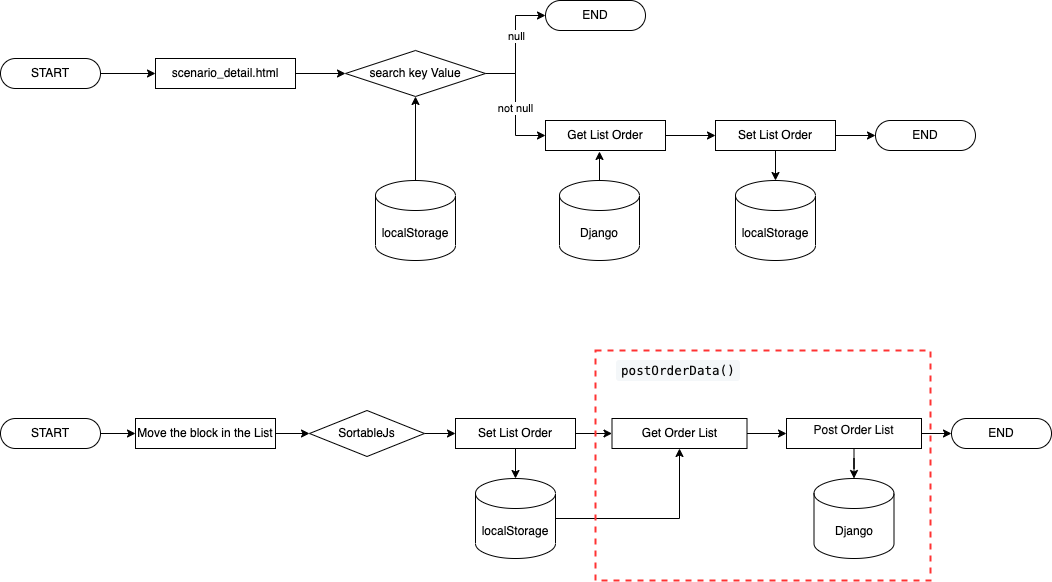

The diagram above was exported from draw.io. Its source (the exported page's mxGraphModel, read from the mxfile embedded in the PNG):
<mxGraphModel dx="1106" dy="997" grid="1" gridSize="10" guides="1" tooltips="1" connect="1" arrows="1" fold="1" page="1" pageScale="1" pageWidth="1169" pageHeight="827" math="0" shadow="0">
  <root>
    <mxCell id="0" />
    <mxCell id="1" parent="0" />
    <mxCell id="ePY55e5lzB547TdTDnWt-1" value="&lt;font style=&quot;font-size: 12px&quot;&gt;scenario_detail.html&lt;/font&gt;" style="rounded=0;whiteSpace=wrap;html=1;fontSize=10;fillColor=#FFFFFF;" parent="1" vertex="1">
      <mxGeometry x="175" y="78" width="140" height="30" as="geometry" />
    </mxCell>
    <mxCell id="ePY55e5lzB547TdTDnWt-8" style="edgeStyle=orthogonalEdgeStyle;rounded=0;orthogonalLoop=1;jettySize=auto;html=1;entryX=0;entryY=0.5;entryDx=0;entryDy=0;exitX=1;exitY=0.5;exitDx=0;exitDy=0;" parent="1" source="ePY55e5lzB547TdTDnWt-1" target="ePY55e5lzB547TdTDnWt-3" edge="1">
      <mxGeometry relative="1" as="geometry">
        <mxPoint x="315" y="93" as="sourcePoint" />
      </mxGeometry>
    </mxCell>
    <mxCell id="ePY55e5lzB547TdTDnWt-11" style="edgeStyle=orthogonalEdgeStyle;rounded=0;orthogonalLoop=1;jettySize=auto;html=1;entryX=0;entryY=0.5;entryDx=0;entryDy=0;" parent="1" source="ePY55e5lzB547TdTDnWt-3" target="ePY55e5lzB547TdTDnWt-10" edge="1">
      <mxGeometry relative="1" as="geometry" />
    </mxCell>
    <mxCell id="ePY55e5lzB547TdTDnWt-17" value="null" style="edgeLabel;html=1;align=center;verticalAlign=middle;resizable=0;points=[];" parent="ePY55e5lzB547TdTDnWt-11" vertex="1" connectable="0">
      <mxGeometry x="0.1525" relative="1" as="geometry">
        <mxPoint as="offset" />
      </mxGeometry>
    </mxCell>
    <mxCell id="ePY55e5lzB547TdTDnWt-13" style="edgeStyle=orthogonalEdgeStyle;rounded=0;orthogonalLoop=1;jettySize=auto;html=1;entryX=0;entryY=0.5;entryDx=0;entryDy=0;" parent="1" source="ePY55e5lzB547TdTDnWt-3" target="ePY55e5lzB547TdTDnWt-12" edge="1">
      <mxGeometry relative="1" as="geometry" />
    </mxCell>
    <mxCell id="ePY55e5lzB547TdTDnWt-18" value="not null" style="edgeLabel;html=1;align=center;verticalAlign=middle;resizable=0;points=[];" parent="ePY55e5lzB547TdTDnWt-13" vertex="1" connectable="0">
      <mxGeometry x="0.0492" y="-1" relative="1" as="geometry">
        <mxPoint as="offset" />
      </mxGeometry>
    </mxCell>
    <mxCell id="ePY55e5lzB547TdTDnWt-3" value="&lt;font style=&quot;font-size: 12px&quot;&gt;search key Value&lt;/font&gt;" style="rhombus;whiteSpace=wrap;html=1;fontSize=12;" parent="1" vertex="1">
      <mxGeometry x="365" y="70" width="140" height="46" as="geometry" />
    </mxCell>
    <mxCell id="ePY55e5lzB547TdTDnWt-5" style="edgeStyle=orthogonalEdgeStyle;rounded=0;orthogonalLoop=1;jettySize=auto;html=1;entryX=0.5;entryY=1;entryDx=0;entryDy=0;" parent="1" source="ePY55e5lzB547TdTDnWt-4" target="ePY55e5lzB547TdTDnWt-3" edge="1">
      <mxGeometry relative="1" as="geometry" />
    </mxCell>
    <mxCell id="ePY55e5lzB547TdTDnWt-4" value="localStorage" style="shape=cylinder3;whiteSpace=wrap;html=1;boundedLbl=1;backgroundOutline=1;size=15;" parent="1" vertex="1">
      <mxGeometry x="395" y="200" width="80" height="80" as="geometry" />
    </mxCell>
    <mxCell id="ePY55e5lzB547TdTDnWt-10" value="END" style="rounded=1;whiteSpace=wrap;html=1;arcSize=50;" parent="1" vertex="1">
      <mxGeometry x="565" y="20" width="100" height="30" as="geometry" />
    </mxCell>
    <mxCell id="ePY55e5lzB547TdTDnWt-20" value="" style="edgeStyle=orthogonalEdgeStyle;rounded=0;orthogonalLoop=1;jettySize=auto;html=1;" parent="1" source="ePY55e5lzB547TdTDnWt-12" target="ePY55e5lzB547TdTDnWt-19" edge="1">
      <mxGeometry relative="1" as="geometry" />
    </mxCell>
    <mxCell id="ePY55e5lzB547TdTDnWt-12" value="&lt;span style=&quot;font-size: 12px&quot;&gt;Get List Order&lt;/span&gt;" style="rounded=0;whiteSpace=wrap;html=1;fontSize=10;fillColor=#FFFFFF;" parent="1" vertex="1">
      <mxGeometry x="565" y="140" width="120" height="30" as="geometry" />
    </mxCell>
    <mxCell id="ePY55e5lzB547TdTDnWt-15" style="edgeStyle=orthogonalEdgeStyle;rounded=0;orthogonalLoop=1;jettySize=auto;html=1;entryX=0.45;entryY=1.033;entryDx=0;entryDy=0;entryPerimeter=0;" parent="1" source="ePY55e5lzB547TdTDnWt-14" target="ePY55e5lzB547TdTDnWt-12" edge="1">
      <mxGeometry relative="1" as="geometry" />
    </mxCell>
    <mxCell id="ePY55e5lzB547TdTDnWt-14" value="Django" style="shape=cylinder3;whiteSpace=wrap;html=1;boundedLbl=1;backgroundOutline=1;size=15;" parent="1" vertex="1">
      <mxGeometry x="579" y="200" width="80" height="80" as="geometry" />
    </mxCell>
    <mxCell id="ePY55e5lzB547TdTDnWt-22" style="edgeStyle=orthogonalEdgeStyle;rounded=0;orthogonalLoop=1;jettySize=auto;html=1;entryX=0.5;entryY=0;entryDx=0;entryDy=0;entryPerimeter=0;" parent="1" source="ePY55e5lzB547TdTDnWt-19" target="ePY55e5lzB547TdTDnWt-21" edge="1">
      <mxGeometry relative="1" as="geometry" />
    </mxCell>
    <mxCell id="ePY55e5lzB547TdTDnWt-24" value="" style="edgeStyle=orthogonalEdgeStyle;rounded=0;orthogonalLoop=1;jettySize=auto;html=1;" parent="1" source="ePY55e5lzB547TdTDnWt-19" target="ePY55e5lzB547TdTDnWt-23" edge="1">
      <mxGeometry relative="1" as="geometry" />
    </mxCell>
    <mxCell id="ePY55e5lzB547TdTDnWt-19" value="&lt;span style=&quot;font-size: 12px&quot;&gt;Set List Order&lt;/span&gt;" style="rounded=0;whiteSpace=wrap;html=1;fontSize=10;fillColor=#FFFFFF;" parent="1" vertex="1">
      <mxGeometry x="735" y="140" width="120" height="30" as="geometry" />
    </mxCell>
    <mxCell id="ePY55e5lzB547TdTDnWt-21" value="localStorage" style="shape=cylinder3;whiteSpace=wrap;html=1;boundedLbl=1;backgroundOutline=1;size=15;" parent="1" vertex="1">
      <mxGeometry x="755" y="200" width="80" height="80" as="geometry" />
    </mxCell>
    <mxCell id="ePY55e5lzB547TdTDnWt-23" value="END" style="rounded=1;whiteSpace=wrap;html=1;arcSize=50;" parent="1" vertex="1">
      <mxGeometry x="895" y="140" width="100" height="30" as="geometry" />
    </mxCell>
    <mxCell id="ePY55e5lzB547TdTDnWt-26" value="" style="edgeStyle=orthogonalEdgeStyle;rounded=0;orthogonalLoop=1;jettySize=auto;html=1;" parent="1" source="ePY55e5lzB547TdTDnWt-25" target="ePY55e5lzB547TdTDnWt-1" edge="1">
      <mxGeometry relative="1" as="geometry" />
    </mxCell>
    <mxCell id="ePY55e5lzB547TdTDnWt-25" value="START" style="rounded=1;whiteSpace=wrap;html=1;arcSize=50;" parent="1" vertex="1">
      <mxGeometry x="20" y="78" width="100" height="30" as="geometry" />
    </mxCell>
    <mxCell id="ePY55e5lzB547TdTDnWt-29" value="" style="edgeStyle=orthogonalEdgeStyle;rounded=0;orthogonalLoop=1;jettySize=auto;html=1;" parent="1" source="ePY55e5lzB547TdTDnWt-27" target="ePY55e5lzB547TdTDnWt-28" edge="1">
      <mxGeometry relative="1" as="geometry" />
    </mxCell>
    <mxCell id="ePY55e5lzB547TdTDnWt-27" value="START" style="rounded=1;whiteSpace=wrap;html=1;arcSize=50;" parent="1" vertex="1">
      <mxGeometry x="20" y="438" width="100" height="30" as="geometry" />
    </mxCell>
    <mxCell id="ePY55e5lzB547TdTDnWt-31" value="" style="edgeStyle=orthogonalEdgeStyle;rounded=0;orthogonalLoop=1;jettySize=auto;html=1;" parent="1" source="ePY55e5lzB547TdTDnWt-28" target="ePY55e5lzB547TdTDnWt-30" edge="1">
      <mxGeometry relative="1" as="geometry" />
    </mxCell>
    <mxCell id="ePY55e5lzB547TdTDnWt-28" value="&lt;span style=&quot;font-size: 12px&quot;&gt;Move the block in the List&lt;/span&gt;" style="rounded=0;whiteSpace=wrap;html=1;fontSize=10;fillColor=#FFFFFF;" parent="1" vertex="1">
      <mxGeometry x="155" y="438" width="140" height="30" as="geometry" />
    </mxCell>
    <mxCell id="ePY55e5lzB547TdTDnWt-37" value="" style="edgeStyle=orthogonalEdgeStyle;rounded=0;orthogonalLoop=1;jettySize=auto;html=1;" parent="1" source="ePY55e5lzB547TdTDnWt-30" target="ePY55e5lzB547TdTDnWt-35" edge="1">
      <mxGeometry relative="1" as="geometry" />
    </mxCell>
    <mxCell id="ePY55e5lzB547TdTDnWt-30" value="&lt;font style=&quot;font-size: 12px&quot;&gt;SortableJs&lt;/font&gt;" style="rhombus;whiteSpace=wrap;html=1;fontSize=12;" parent="1" vertex="1">
      <mxGeometry x="329" y="430" width="115" height="46" as="geometry" />
    </mxCell>
    <mxCell id="ePY55e5lzB547TdTDnWt-34" style="edgeStyle=orthogonalEdgeStyle;rounded=0;orthogonalLoop=1;jettySize=auto;html=1;entryX=0.5;entryY=0;entryDx=0;entryDy=0;entryPerimeter=0;" parent="1" source="ePY55e5lzB547TdTDnWt-35" target="ePY55e5lzB547TdTDnWt-36" edge="1">
      <mxGeometry relative="1" as="geometry" />
    </mxCell>
    <mxCell id="ePY55e5lzB547TdTDnWt-39" value="" style="edgeStyle=orthogonalEdgeStyle;rounded=0;orthogonalLoop=1;jettySize=auto;html=1;" parent="1" source="ePY55e5lzB547TdTDnWt-35" target="ePY55e5lzB547TdTDnWt-38" edge="1">
      <mxGeometry relative="1" as="geometry" />
    </mxCell>
    <mxCell id="ePY55e5lzB547TdTDnWt-35" value="&lt;span style=&quot;font-size: 12px&quot;&gt;Set List Order&lt;/span&gt;" style="rounded=0;whiteSpace=wrap;html=1;fontSize=10;fillColor=#FFFFFF;" parent="1" vertex="1">
      <mxGeometry x="475" y="438" width="120" height="30" as="geometry" />
    </mxCell>
    <mxCell id="ePY55e5lzB547TdTDnWt-43" style="edgeStyle=orthogonalEdgeStyle;rounded=0;orthogonalLoop=1;jettySize=auto;html=1;" parent="1" source="ePY55e5lzB547TdTDnWt-36" target="ePY55e5lzB547TdTDnWt-38" edge="1">
      <mxGeometry relative="1" as="geometry" />
    </mxCell>
    <mxCell id="ePY55e5lzB547TdTDnWt-36" value="localStorage" style="shape=cylinder3;whiteSpace=wrap;html=1;boundedLbl=1;backgroundOutline=1;size=15;" parent="1" vertex="1">
      <mxGeometry x="495" y="498" width="80" height="80" as="geometry" />
    </mxCell>
    <mxCell id="ePY55e5lzB547TdTDnWt-47" value="" style="edgeStyle=orthogonalEdgeStyle;rounded=0;orthogonalLoop=1;jettySize=auto;html=1;" parent="1" source="ePY55e5lzB547TdTDnWt-38" target="ePY55e5lzB547TdTDnWt-46" edge="1">
      <mxGeometry relative="1" as="geometry" />
    </mxCell>
    <mxCell id="ePY55e5lzB547TdTDnWt-38" value="&lt;font style=&quot;font-size: 12px&quot;&gt;Get Order List&lt;/font&gt;" style="rounded=0;whiteSpace=wrap;html=1;fontSize=10;fillColor=#FFFFFF;" parent="1" vertex="1">
      <mxGeometry x="631.5" y="438" width="135" height="30" as="geometry" />
    </mxCell>
    <mxCell id="ePY55e5lzB547TdTDnWt-42" value="&lt;meta charset=&quot;utf-8&quot;&gt;&lt;h4 style=&quot;font-style: normal; letter-spacing: normal; text-align: center; text-indent: 0px; text-transform: none; word-spacing: 0px; box-sizing: border-box; position: relative; margin-top: 1em; margin-bottom: 16px; line-height: 1.4; font-size: 14px; color: rgb(8, 8, 8); font-family: helvetica, arial, freesans, sans-serif; background-color: rgb(255, 255, 255);&quot;&gt;&lt;code style=&quot;box-sizing: border-box ; font-weight: normal ; font-stretch: normal ; font-size: 0.9em ; line-height: normal ; font-family: &amp;quot;jetbrains mono&amp;quot; , &amp;quot;consolas&amp;quot; , &amp;quot;liberation mono&amp;quot; , &amp;quot;menlo&amp;quot; , &amp;quot;courier&amp;quot; , monospace ; padding: 0.2em 0.4em ; margin: 2px ; border-radius: 3px ; background-color: rgba(212 , 222 , 231 , 0.247)&quot;&gt;postOrderData()&lt;/code&gt;&lt;/h4&gt;" style="text;whiteSpace=wrap;html=1;" parent="1" vertex="1">
      <mxGeometry x="631.5" y="360" width="150" height="66" as="geometry" />
    </mxCell>
    <mxCell id="ePY55e5lzB547TdTDnWt-44" value="" style="edgeStyle=orthogonalEdgeStyle;rounded=0;orthogonalLoop=1;jettySize=auto;html=1;" parent="1" target="ePY55e5lzB547TdTDnWt-45" edge="1">
      <mxGeometry relative="1" as="geometry">
        <mxPoint x="873.5" y="468" as="sourcePoint" />
      </mxGeometry>
    </mxCell>
    <mxCell id="ePY55e5lzB547TdTDnWt-45" value="Django" style="shape=cylinder3;whiteSpace=wrap;html=1;boundedLbl=1;backgroundOutline=1;size=15;" parent="1" vertex="1">
      <mxGeometry x="833.5" y="498" width="80" height="80" as="geometry" />
    </mxCell>
    <mxCell id="ePY55e5lzB547TdTDnWt-49" value="" style="edgeStyle=orthogonalEdgeStyle;rounded=0;orthogonalLoop=1;jettySize=auto;html=1;fontFamily=Helvetica;fontSize=12;" parent="1" source="ePY55e5lzB547TdTDnWt-46" target="ePY55e5lzB547TdTDnWt-48" edge="1">
      <mxGeometry relative="1" as="geometry" />
    </mxCell>
    <mxCell id="ePY55e5lzB547TdTDnWt-46" value="&lt;h4 style=&quot;box-sizing: border-box ; position: relative ; margin-top: 1em ; margin-bottom: 16px ; line-height: 1.4 ; color: rgb(8 , 8 , 8) ; background-color: rgb(255 , 255 , 255)&quot;&gt;&lt;font style=&quot;font-size: 12px ; font-weight: normal&quot;&gt;Post Order List&lt;/font&gt;&lt;/h4&gt;" style="rounded=0;whiteSpace=wrap;html=1;fontSize=10;fillColor=#FFFFFF;" parent="1" vertex="1">
      <mxGeometry x="806" y="438" width="135" height="30" as="geometry" />
    </mxCell>
    <mxCell id="ePY55e5lzB547TdTDnWt-48" value="END" style="rounded=1;whiteSpace=wrap;html=1;arcSize=50;" parent="1" vertex="1">
      <mxGeometry x="971" y="438" width="100" height="30" as="geometry" />
    </mxCell>
    <mxCell id="ePY55e5lzB547TdTDnWt-50" value="" style="rounded=0;whiteSpace=wrap;html=1;fontFamily=Helvetica;fontSize=12;fillColor=none;dashed=1;strokeWidth=2;strokeColor=#FF3333;" parent="1" vertex="1">
      <mxGeometry x="615" y="370" width="335" height="230" as="geometry" />
    </mxCell>
  </root>
</mxGraphModel>